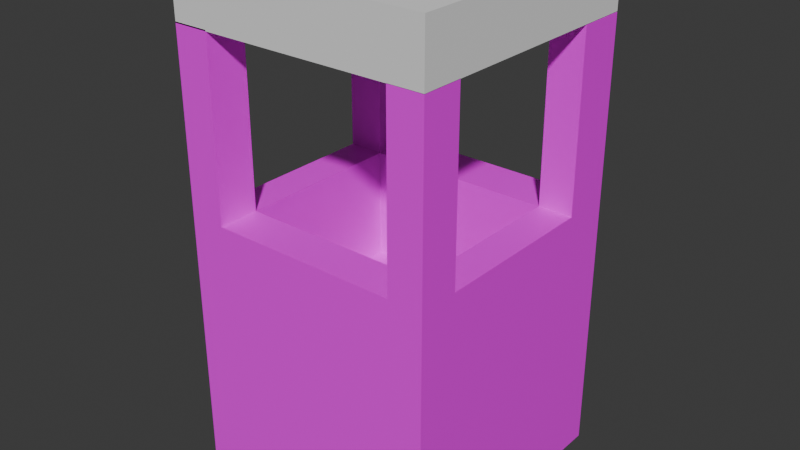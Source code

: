 # Source: Bin.blend  (saved by Blender 5.2.44; exported with 4.5.12 LTS)
import bpy
from mathutils import Matrix  # noqa: F401  (used for matrix-valued properties, if any)

bpy.ops.wm.read_factory_settings(use_empty=True)
scene = bpy.context.scene
scene.name = 'Scene'

# ---- collections
col_collection = bpy.data.collections.new('Collection'); scene.collection.children.link(col_collection)

# ---- images (referenced by path relative to the original .blend; pixels are not part of the script)
import os
ASSET_DIR = os.environ.get("B2B_ASSET_DIR", "")  # directory of the original .blend (textures are referenced by path, not embedded)
HERE = os.path.dirname(os.path.abspath(__file__))  # packed textures are extracted next to this script under _unpacked/

def load_image(name, relpath, width, height, colorspace="sRGB"):
    """Load a texture the original file referenced (path relative to the .blend, or extracted next to this script)."""
    p = next((c for c in (os.path.join(HERE, relpath), os.path.join(ASSET_DIR, relpath)) if relpath and os.path.exists(c)), "")
    if p:
        img = bpy.data.images.load(p, check_existing=True)
        img.name = name
    else:  # same state as the original file: an image datablock whose file is absent (Cycles renders it pink)
        img = bpy.data.images.new(name, width, height)
        img.source = "FILE"
        img.filepath = "//" + (relpath or name)
    img.colorspace_settings.name = colorspace
    return img
img_binbody_png = load_image('BinBody.png', 'BinBody.png', 1024, 1024, 'sRGB')

# ---- materials (node trees are filled in below, after node groups)
mat_material = bpy.data.materials.new('Material')
mat_material.alpha_threshold = 0.0
mat_material.use_backface_culling_lightprobe_volume = False
mat_material.roughness = 0.5
mat_material.line_color = (0.0, 0.0, 0.0, 1.0)

# ---- material node trees
mat_material.use_nodes = True; mat_material.node_tree.nodes.clear()
_N = mat_material.node_tree.nodes; _L = mat_material.node_tree.links
n0 = _N.new('ShaderNodeOutputMaterial'); n0.name = 'Material Output'; n0.location = (200, 100)
n1 = _N.new('ShaderNodeBsdfPrincipled'); n1.name = 'Principled BSDF'; n1.location = (-200, 100)
n1.inputs[10].default_value = 0.005
n2 = _N.new('ShaderNodeTexImage'); n2.name = 'Image Texture'; n2.location = (-490, 80)
n2.image = img_binbody_png
_L.new(n1.outputs[0], n0.inputs[0])
_L.new(n2.outputs[0], n1.inputs[0])
n0.is_active_output = True

# ---- world
world_world = bpy.data.worlds.new('World'); scene.world = world_world
world_world.use_nodes = True; world_world.node_tree.nodes.clear()
_N = world_world.node_tree.nodes; _L = world_world.node_tree.links
n0 = _N.new('ShaderNodeOutputWorld'); n0.name = 'World Output'; n0.location = (200, 100)
n1 = _N.new('ShaderNodeBackground'); n1.name = 'Background'; n1.location = (-200, 100)
n1.inputs[0].default_value = (0.05088, 0.05088, 0.05088, 1.0)
_L.new(n1.outputs[0], n0.inputs[0])
n0.is_active_output = True
world_world.color = (0.05088, 0.05088, 0.05088)
world_world.sun_shadow_jitter_overblur = 0.0

# ---- meshes
me_cube = bpy.data.meshes.new('Cube')
me_cube.from_pydata([(1.0, 1.0, 1.923), (1.0, 1.0, -1.0), (1.0, -1.0, 1.923), (1.0, -1.0, -1.0), (-1.0, 1.0, 1.923), (-1.0, 1.0, -1.0), (-1.0, -1.0, 1.923), (-1.0, -1.0, -1.0), (-1.0, 0.6231, -1.0), (1.0, 0.6231, 1.069), (-1.0, 0.6231, 1.069), (1.0, 0.6231, -1.0), (-1.0, -0.6845, -1.0), (1.0, -0.6845, 1.069), (-1.0, -0.6845, 1.069), (1.0, -0.6845, -1.0), (0.7347, 1.0, -1.0), (0.7347, -1.0, 1.069), (0.7347, -1.0, -1.0), (0.7347, 1.0, 1.069), (0.7347, 0.6231, -1.0), (0.7347, 0.6231, 1.069), (0.7347, -0.6845, -1.0), (0.7347, -0.6845, 1.069), (-0.7197, 1.0, -1.0), (-0.7197, -1.0, 1.069), (-0.7197, 0.6231, -1.0), (-0.7197, -0.6845, -1.0), (-0.7197, -1.0, -1.0), (-0.7197, 1.0, 1.069), (-0.7197, 0.6231, 1.069), (-0.7197, -0.6845, 1.069), (0.7347, 0.6231, 0.2024), (0.7347, -0.6845, 0.2024), (-0.7197, 0.6231, 0.2024), (-0.7197, -0.6845, 0.2024), (-1.0, 1.0, 2.418), (-1.0, 0.6231, 2.418), (-0.7197, 1.0, 2.418), (-0.7197, 0.6231, 2.418), (-1.0, -1.0, 2.429), (-1.0, -0.6845, 2.429), (-0.7197, -1.0, 2.429), (-0.7197, -0.6845, 2.429), (1.0, -1.0, 2.422), (1.0, -0.6845, 2.422), (0.7347, -1.0, 2.422), (0.7347, -0.6845, 2.422), (1.0, 1.0, 2.414), (1.0, 0.6231, 2.414), (0.7347, 1.0, 2.414), (0.7347, 0.6231, 2.414)], [], [(6, 25, 42, 40), (28, 25, 6, 7), (8, 10, 4, 5), (22, 15, 3, 18), (15, 13, 2, 3), (16, 19, 0, 1), (1, 0, 9, 11), (16, 1, 11, 20), (12, 14, 10, 8), (29, 4, 36, 38), (7, 6, 14, 12), (11, 9, 13, 15), (20, 11, 15, 22), (30, 10, 14, 31), (9, 21, 23, 13), (26, 20, 22, 27), (19, 21, 51, 50), (24, 16, 20, 26), (24, 29, 19, 16), (27, 22, 18, 28), (3, 2, 17, 18), (13, 23, 47, 45), (12, 27, 28, 7), (5, 4, 29, 24), (5, 24, 26, 8), (8, 26, 27, 12), (21, 30, 34, 32), (19, 29, 30, 21), (18, 17, 25, 28), (23, 31, 25, 17), (32, 34, 35, 33), (23, 21, 32, 33), (30, 31, 35, 34), (31, 23, 33, 35), (38, 36, 37, 39), (10, 30, 39, 37), (30, 29, 38, 39), (4, 10, 37, 36), (43, 41, 40, 42), (25, 31, 43, 42), (14, 6, 40, 41), (31, 14, 41, 43), (45, 47, 46, 44), (23, 17, 46, 47), (2, 13, 45, 44), (17, 2, 44, 46), (48, 50, 51, 49), (0, 19, 50, 48), (21, 9, 49, 51), (9, 0, 48, 49)])
_uv = me_cube.uv_layers.new(name='UVMap')
_uv.uv.foreach_set('vector', [0.625, 1.0, 0.625, 0.965, 0.625, 0.965, 0.625, 1.0, 0.375, 0.965, 0.625, 0.965, 0.625, 1.0, 0.375, 1.0, 0.375, 0.2029, 0.625, 0.2029, 0.625, 0.25, 0.375, 0.25, 0.3418, 0.7106, 0.375, 0.7106, 0.375, 0.75, 0.3418, 0.75, 0.375, 0.7106, 0.625, 0.7106, 0.625, 0.75, 0.375, 0.75, 0.375, 0.4668, 0.625, 0.4668, 0.625, 0.5, 0.375, 0.5, 0.375, 0.5, 0.625, 0.5, 0.625, 0.5471, 0.375, 0.5471, 0.3418, 0.5, 0.375, 0.5, 0.375, 0.5471, 0.3418, 0.5471, 0.375, 0.03944, 0.625, 0.03944, 0.625, 0.2029, 0.375, 0.2029, 0.625, 0.285, 0.625, 0.25, 0.625, 0.25, 0.625, 0.285, 0.375, 0.0, 0.625, 0.0, 0.625, 0.03944, 0.375, 0.03944, 0.375, 0.5471, 0.625, 0.5471, 0.625, 0.7106, 0.375, 0.7106, 0.3418, 0.5471, 0.375, 0.5471, 0.375, 0.7106, 0.3418, 0.7106, 0.84, 0.5471, 0.875, 0.5471, 0.875, 0.7106, 0.84, 0.7106, 0.625, 0.5471, 0.6582, 0.5471, 0.6582, 0.7106, 0.625, 0.7106, 0.16, 0.5471, 0.3418, 0.5471, 0.3418, 0.7106, 0.16, 0.7106, 0.6582, 0.5, 0.6582, 0.5471, 0.6582, 0.5471, 0.6582, 0.5, 0.16, 0.5, 0.3418, 0.5, 0.3418, 0.5471, 0.16, 0.5471, 0.375, 0.285, 0.625, 0.285, 0.625, 0.4668, 0.375, 0.4668, 0.16, 0.7106, 0.3418, 0.7106, 0.3418, 0.75, 0.16, 0.75, 0.375, 0.75, 0.625, 0.75, 0.625, 0.7832, 0.375, 0.7832, 0.625, 0.7106, 0.6582, 0.7106, 0.6582, 0.7106, 0.625, 0.7106, 0.125, 0.7106, 0.16, 0.7106, 0.16, 0.75, 0.125, 0.75, 0.375, 0.25, 0.625, 0.25, 0.625, 0.285, 0.375, 0.285, 0.125, 0.5, 0.16, 0.5, 0.16, 0.5471, 0.125, 0.5471, 0.125, 0.5471, 0.16, 0.5471, 0.16, 0.7106, 0.125, 0.7106, 0.6582, 0.5471, 0.84, 0.5471, 0.84, 0.5471, 0.6582, 0.5471, 0.6582, 0.5, 0.84, 0.5, 0.84, 0.5471, 0.6582, 0.5471, 0.375, 0.7832, 0.625, 0.7832, 0.625, 0.965, 0.375, 0.965, 0.6582, 0.7106, 0.84, 0.7106, 0.84, 0.75, 0.6582, 0.75, 0.6582, 0.5471, 0.84, 0.5471, 0.84, 0.7106, 0.6582, 0.7106, 0.6582, 0.7106, 0.6582, 0.5471, 0.6582, 0.5471, 0.6582, 0.7106, 0.84, 0.5471, 0.84, 0.7106, 0.84, 0.7106, 0.84, 0.5471, 0.84, 0.7106, 0.6582, 0.7106, 0.6582, 0.7106, 0.84, 0.7106, 0.84, 0.5, 0.875, 0.5, 0.875, 0.5471, 0.84, 0.5471, 0.875, 0.5471, 0.84, 0.5471, 0.84, 0.5471, 0.875, 0.5471, 0.84, 0.5471, 0.84, 0.5, 0.84, 0.5, 0.84, 0.5471, 0.625, 0.25, 0.625, 0.2029, 0.625, 0.2029, 0.625, 0.25, 0.84, 0.7106, 0.875, 0.7106, 0.875, 0.75, 0.84, 0.75, 0.84, 0.75, 0.84, 0.7106, 0.84, 0.7106, 0.84, 0.75, 0.625, 0.03944, 0.625, 0.0, 0.625, 0.0, 0.625, 0.03944, 0.84, 0.7106, 0.875, 0.7106, 0.875, 0.7106, 0.84, 0.7106, 0.625, 0.7106, 0.6582, 0.7106, 0.6582, 0.75, 0.625, 0.75, 0.6582, 0.7106, 0.6582, 0.75, 0.6582, 0.75, 0.6582, 0.7106, 0.625, 0.75, 0.625, 0.7106, 0.625, 0.7106, 0.625, 0.75, 0.625, 0.7832, 0.625, 0.75, 0.625, 0.75, 0.625, 0.7832, 0.625, 0.5, 0.6582, 0.5, 0.6582, 0.5471, 0.625, 0.5471, 0.625, 0.5, 0.625, 0.4668, 0.625, 0.4668, 0.625, 0.5, 0.6582, 0.5471, 0.625, 0.5471, 0.625, 0.5471, 0.6582, 0.5471, 0.625, 0.5471, 0.625, 0.5, 0.625, 0.5, 0.625, 0.5471])
me_cube.materials.append(mat_material)
me_cube.use_mirror_vertex_groups = False
me_cube.update()
me_cube_001 = bpy.data.meshes.new('Cube.001')
me_cube_001.from_pydata([(-1.0, -1.0, -0.5807), (-1.0, -1.0, -0.1436), (-1.0, 1.0, -0.5807), (-1.0, 1.0, -0.1436), (1.0, -1.0, -0.5807), (1.0, -1.0, -0.1436), (1.0, 1.0, -0.5807), (1.0, 1.0, -0.1436)], [], [(0, 1, 3, 2), (2, 3, 7, 6), (6, 7, 5, 4), (4, 5, 1, 0), (2, 6, 4, 0), (7, 3, 1, 5)])
_uv = me_cube_001.uv_layers.new(name='UVMap')
_uv.uv.foreach_set('vector', [0.6093, 0.5, 0.5, 0.5, 0.5, 7.947e-09, 0.6093, 1.62e-08, 0.6093, 1.0, 0.5, 1.0, 0.5, 0.5, 0.6093, 0.5, 0.7185, 0.5, 0.6093, 0.5, 0.6093, 1.295e-09, 0.7185, 9.545e-09, 0.7185, 1.0, 0.6093, 1.0, 0.6093, 0.5, 0.7185, 0.5, 0.5, 3.775e-08, 0.5, 0.5, 2.186e-08, 0.5, 5.96e-08, 4.5e-15, 0.5, 0.5, 0.5, 1.0, 1.391e-08, 1.0, 5.166e-08, 0.5])
me_cube_001.update()

# ---- objects
ob_cube = bpy.data.objects.new('Cube', me_cube)
ob_cube_001 = bpy.data.objects.new('Cube.001', me_cube_001)

# ---- transforms, parenting, visibility, modifiers, constraints
ob_cube.location = (0.0, 0.0, 0.0)
ob_cube.lock_rotations_4d = False
ob_cube.empty_display_type = 'ARROWS'
ob_cube.lineart.crease_threshold = 0.0
ob_cube_001.location = (0.0, 0.0, 3.001)

# ---- collection membership
col_collection.objects.link(ob_cube)
col_collection.objects.link(ob_cube_001)

# ---- scene / render settings (as saved in the file)
scene.frame_start = 1; scene.frame_end = 250; scene.frame_set(1)
scene.render.engine = 'BLENDER_EEVEE_NEXT'
scene.render.bake_bias = 0.0
scene.render.bake_samples = 0
scene.render.compositor_device = 'GPU'
scene.eevee.use_volume_custom_range = False
scene.eevee.fast_gi_thickness_near = 0.1
scene.eevee.fast_gi_thickness_far = 0.0
scene.eevee.ray_tracing_options.screen_trace_thickness = 0.1
bpy.context.view_layer.update()

# ---- added for rendering (the .blend has no active camera and no usable light): camera, sun
cam_auto = bpy.data.cameras.new('AutoCamera')
cam_auto.lens = 50.0
cam_auto.sensor_width = 36.0
cam_auto.clip_end = 1000.0
ob_auto_camera = bpy.data.objects.new('AutoCamera', cam_auto)
scene.collection.objects.link(ob_auto_camera)
ob_auto_camera.location = (4.4253, -5.31036, 4.46875)
ob_auto_camera.rotation_euler = (1.09748, -7.21219e-08, 0.694738)
scene.camera = ob_auto_camera
light_auto_sun = bpy.data.lights.new('AutoSun', 'SUN')
light_auto_sun.energy = 3.0
light_auto_sun.angle = 0.0523599
ob_auto_sun = bpy.data.objects.new('AutoSun', light_auto_sun)
scene.collection.objects.link(ob_auto_sun)
ob_auto_sun.rotation_euler = (0.872665, 0.174533, 0.523599)
bpy.context.view_layer.update()

